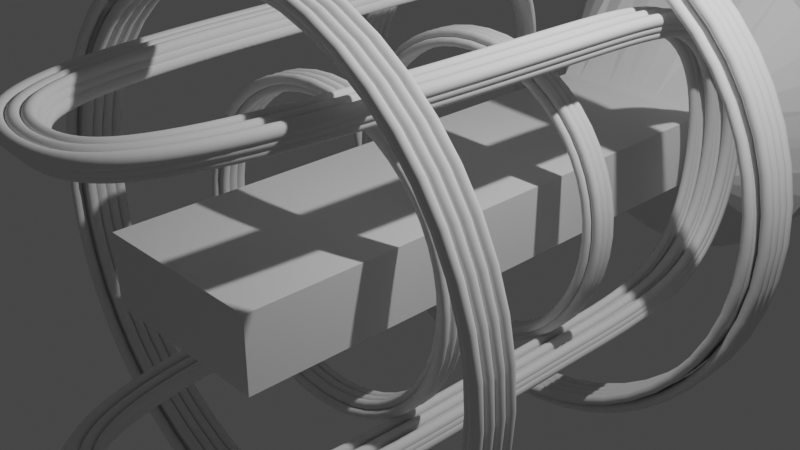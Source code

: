 # Source: SciCell.blend  (saved by Blender 2.93.20; exported with 4.5.12 LTS)
import bpy
from mathutils import Matrix  # noqa: F401  (used for matrix-valued properties, if any)

bpy.ops.wm.read_factory_settings(use_empty=True)
scene = bpy.context.scene
scene.name = 'Scene'

# ---- collections
col_collection = bpy.data.collections.new('Collection'); scene.collection.children.link(col_collection)

# ---- world
world_world = bpy.data.worlds.new('World'); scene.world = world_world
world_world.use_nodes = True; world_world.node_tree.nodes.clear()
_N = world_world.node_tree.nodes; _L = world_world.node_tree.links
n0 = _N.new('ShaderNodeOutputWorld'); n0.name = 'World Output'; n0.location = (300, 300)
n1 = _N.new('ShaderNodeBackground'); n1.name = 'Background'; n1.location = (10, 300)
n1.inputs[0].default_value = (0.05088, 0.05088, 0.05088, 1.0)
_L.new(n1.outputs[0], n0.inputs[0])
n0.is_active_output = True
world_world.color = (0.05088, 0.05088, 0.05088)
world_world.use_sun_shadow = False
world_world.sun_shadow_jitter_overblur = 0.0

# ---- cameras
cam_camera = bpy.data.cameras.new('Camera')
cam_camera.clip_end = 100.0
cam_camera.ortho_scale = 7.314

# ---- lights
light_light = bpy.data.lights.new('Light', 'POINT')
light_light.transmission_factor = 0.0
light_light.energy = 1000.0
light_light.shadow_soft_size = 0.1
light_light.shadow_maximum_resolution = 0.006
light_light.use_absolute_resolution = True

# ---- meshes
me_cube_002 = bpy.data.meshes.new('Cube.002')
me_cube_002.from_pydata([(-1.0, -4.595, -0.3948), (-1.0, -4.595, 0.3948), (-1.0, 1.885, -0.3948), (-1.0, 1.885, 0.3948), (1.0, -4.595, -0.3948), (1.0, -4.595, 0.3948), (1.0, 1.885, -0.3948), (1.0, 1.885, 0.3948), (0.0, 5.139, 2.0), (0.0, 3.139, 2.0), (0.3902, 5.139, 1.962), (0.3902, 3.139, 1.962), (0.7654, 5.139, 1.848), (0.7654, 3.139, 1.848), (1.111, 5.139, 1.663), (1.111, 3.139, 1.663), (1.414, 5.139, 1.414), (1.414, 3.139, 1.414), (1.663, 5.139, 1.111), (1.663, 3.139, 1.111), (1.848, 5.139, 0.7654), (1.848, 3.139, 0.7654), (1.962, 5.139, 0.3902), (1.962, 3.139, 0.3902), (2.0, 5.139, -4.371e-08), (2.0, 3.139, -1.311e-07), (1.962, 5.139, -0.3902), (1.962, 3.139, -0.3902), (1.848, 5.139, -0.7654), (1.848, 3.139, -0.7654), (1.663, 5.139, -1.111), (1.663, 3.139, -1.111), (1.414, 5.139, -1.414), (1.414, 3.139, -1.414), (1.111, 5.139, -1.663), (1.111, 3.139, -1.663), (0.7654, 5.139, -1.848), (0.7654, 3.139, -1.848), (0.3902, 5.139, -1.962), (0.3902, 3.139, -1.962), (-1.748e-07, 5.139, -2.0), (-1.748e-07, 3.139, -2.0), (-0.3902, 5.139, -1.962), (-0.3902, 3.139, -1.962), (-0.7654, 5.139, -1.848), (-0.7654, 3.139, -1.848), (-1.111, 5.139, -1.663), (-1.111, 3.139, -1.663), (-1.414, 5.139, -1.414), (-1.414, 3.139, -1.414), (-1.663, 5.139, -1.111), (-1.663, 3.139, -1.111), (-1.848, 5.139, -0.7654), (-1.848, 3.139, -0.7654), (-1.962, 5.139, -0.3902), (-1.962, 3.139, -0.3902), (-2.0, 5.139, 6.756e-08), (-2.0, 3.139, -1.986e-08), (-1.962, 5.139, 0.3902), (-1.962, 3.139, 0.3902), (-1.848, 5.139, 0.7654), (-1.848, 3.139, 0.7654), (-1.663, 5.139, 1.111), (-1.663, 3.139, 1.111), (-1.414, 5.139, 1.414), (-1.414, 3.139, 1.414), (-1.111, 5.139, 1.663), (-1.111, 3.139, 1.663), (-0.7654, 5.139, 1.848), (-0.7654, 3.139, 1.848), (-0.3902, 5.139, 1.962), (-0.3902, 3.139, 1.962), (-1.0, 0.6283, -0.3948), (-1.0, -0.6283, -0.3948), (-1.0, -4.595, -0.1316), (-1.0, -4.595, 0.1316), (-1.0, -0.6283, 0.3948), (-1.0, 0.6283, 0.3948), (-1.0, 1.885, 0.1316), (-1.0, 1.885, -0.1316), (0.3333, 1.885, -0.3948), (-0.3333, 1.885, -0.3948), (-0.3333, 1.885, 0.3948), (0.3333, 1.885, 0.3948), (1.0, 1.885, 0.1316), (1.0, 1.885, -0.1316), (1.0, -0.6283, -0.3948), (1.0, 0.6283, -0.3948), (1.0, 0.6283, 0.3948), (1.0, -0.6283, 0.3948), (1.0, -4.595, 0.1316), (1.0, -4.595, -0.1316), (-0.3333, -4.595, -0.3948), (0.3333, -4.595, -0.3948), (0.3333, -4.595, 0.3948), (-0.3333, -4.595, 0.3948), (0.3333, 0.6283, 0.3948), (0.3333, -0.6283, 0.3948), (-0.3333, 0.6283, 0.3948), (-0.3333, -0.6283, 0.3948), (-0.3333, 0.6283, -0.3948), (-0.3333, -0.6283, -0.3948), (0.3333, 0.6283, -0.3948), (0.3333, -0.6283, -0.3948), (1.0, 0.6283, -0.1316), (1.0, -0.6283, -0.1316), (1.0, 0.6283, 0.1316), (1.0, -0.6283, 0.1316), (-0.3333, -4.595, -0.1316), (-0.3333, -4.595, 0.1316), (0.3333, -4.595, -0.1316), (0.3333, -4.595, 0.1316), (-1.0, -0.6283, -0.1316), (-1.0, 0.6283, -0.1316), (-1.0, -0.6283, 0.1316), (-1.0, 0.6283, 0.1316), (-1.0, 1.047, 0.3948), (-1.0, 1.466, 0.3948), (-1.0, 1.885, -0.2193), (-1.0, 1.885, -0.3071), (-0.5556, 1.885, -0.3948), (-0.7778, 1.885, -0.3948), (0.5556, 1.885, 0.3948), (0.7778, 1.885, 0.3948), (1.0, 1.885, -0.2193), (1.0, 1.885, -0.3071), (1.0, 1.047, -0.3948), (1.0, 1.466, -0.3948), (-1.0, 1.466, -0.3948), (-1.0, 1.047, -0.3948), (-1.0, 1.885, 0.3071), (-1.0, 1.885, 0.2193), (-1.0, 1.885, 0.04387), (-1.0, 1.885, -0.04387), (0.7778, 1.885, -0.3948), (0.5556, 1.885, -0.3948), (0.1111, 1.885, -0.3948), (-0.1111, 1.885, -0.3948), (-0.7778, 1.885, 0.3948), (-0.5556, 1.885, 0.3948), (-0.1111, 1.885, 0.3948), (0.1111, 1.885, 0.3948), (1.0, 1.885, 0.3071), (1.0, 1.885, 0.2193), (1.0, 1.885, 0.04387), (1.0, 1.885, -0.04387), (1.0, 1.466, 0.3948), (1.0, 1.047, 0.3948), (0.3333, 1.466, 0.3948), (0.3333, 1.047, 0.3948), (-0.3333, 1.466, 0.3948), (-0.3333, 1.047, 0.3948), (0.5556, 0.6283, 0.3948), (0.7778, 0.6283, 0.3948), (-0.1111, 0.6283, 0.3948), (0.1111, 0.6283, 0.3948), (-0.7778, 0.6283, 0.3948), (-0.5556, 0.6283, 0.3948), (-0.3333, 1.466, -0.3948), (-0.3333, 1.047, -0.3948), (0.3333, 1.466, -0.3948), (0.3333, 1.047, -0.3948), (-0.5556, 0.6283, -0.3948), (-0.7778, 0.6283, -0.3948), (0.1111, 0.6283, -0.3948), (-0.1111, 0.6283, -0.3948), (0.7778, 0.6283, -0.3948), (0.5556, 0.6283, -0.3948), (1.0, 1.466, -0.1316), (1.0, 1.047, -0.1316), (1.0, 1.466, 0.1316), (1.0, 1.047, 0.1316), (1.0, 0.6283, -0.2193), (1.0, 0.6283, -0.3071), (1.0, 0.6283, 0.04387), (1.0, 0.6283, -0.04387), (1.0, 0.6283, 0.3071), (1.0, 0.6283, 0.2193), (-1.0, 1.047, -0.1316), (-1.0, 1.466, -0.1316), (-1.0, 1.047, 0.1316), (-1.0, 1.466, 0.1316), (-1.0, 0.6283, -0.2193), (-1.0, 0.6283, -0.3071), (-1.0, 0.6283, 0.04387), (-1.0, 0.6283, -0.04387), (-1.0, 0.6283, 0.3071), (-1.0, 0.6283, 0.2193), (-1.0, 1.047, -0.04387), (-1.0, 1.466, -0.04387), (-1.0, 1.047, 0.04387), (-1.0, 1.466, 0.04387), (-1.0, 1.047, -0.3071), (-1.0, 1.466, -0.3071), (-1.0, 1.047, -0.2193), (-1.0, 1.466, -0.2193), (1.0, 1.466, 0.2193), (1.0, 1.047, 0.2193), (1.0, 1.466, 0.3071), (1.0, 1.047, 0.3071), (1.0, 1.466, -0.04387), (1.0, 1.047, -0.04387), (1.0, 1.466, 0.04387), (1.0, 1.047, 0.04387), (1.0, 1.466, -0.3071), (1.0, 1.047, -0.3071), (1.0, 1.466, -0.2193), (1.0, 1.047, -0.2193), (0.5556, 1.466, -0.3948), (0.5556, 1.047, -0.3948), (0.7778, 1.466, -0.3948), (0.7778, 1.047, -0.3948), (-0.1111, 1.466, -0.3948), (-0.1111, 1.047, -0.3948), (0.1111, 1.466, -0.3948), (0.1111, 1.047, -0.3948), (-0.7778, 1.466, -0.3948), (-0.7778, 1.047, -0.3948), (-0.5556, 1.466, -0.3948), (-0.5556, 1.047, -0.3948), (-0.5556, 1.466, 0.3948), (-0.5556, 1.047, 0.3948), (-0.7778, 1.466, 0.3948), (-0.7778, 1.047, 0.3948), (0.1111, 1.466, 0.3948), (0.1111, 1.047, 0.3948), (-0.1111, 1.466, 0.3948), (-0.1111, 1.047, 0.3948), (0.7778, 1.466, 0.3948), (0.7778, 1.047, 0.3948), (0.5556, 1.466, 0.3948), (0.5556, 1.047, 0.3948), (-1.0, 1.047, 0.2193), (-1.0, 1.466, 0.2193), (-1.0, 1.047, 0.3071), (-1.0, 1.466, 0.3071)], [], [(235, 117, 3, 130), (111, 90, 5, 94), (107, 89, 5, 90), (103, 86, 4, 93), (99, 76, 1, 95), (8, 9, 11, 10), (10, 11, 13, 12), (12, 13, 15, 14), (14, 15, 17, 16), (16, 17, 19, 18), (18, 19, 21, 20), (20, 21, 23, 22), (22, 23, 25, 24), (24, 25, 27, 26), (26, 27, 29, 28), (28, 29, 31, 30), (30, 31, 33, 32), (32, 33, 35, 34), (34, 35, 37, 36), (36, 37, 39, 38), (38, 39, 41, 40), (40, 41, 43, 42), (42, 43, 45, 44), (44, 45, 47, 46), (46, 47, 49, 48), (48, 49, 51, 50), (50, 51, 53, 52), (52, 53, 55, 54), (54, 55, 57, 56), (56, 57, 59, 58), (58, 59, 61, 60), (60, 61, 63, 62), (62, 63, 65, 64), (64, 65, 67, 66), (66, 67, 69, 68), (68, 69, 71, 70), (70, 71, 9, 8), (89, 97, 94, 5), (97, 99, 95, 94), (231, 149, 96, 152), (88, 153, 152, 96, 97, 89), (227, 151, 98, 154), (96, 155, 154, 98, 99, 97), (223, 116, 77, 156), (98, 157, 156, 77, 76, 99), (73, 101, 92, 0), (101, 103, 93, 92), (219, 159, 100, 162), (72, 163, 162, 100, 101, 73), (215, 161, 102, 164), (100, 165, 164, 102, 103, 101), (211, 126, 87, 166), (102, 167, 166, 87, 86, 103), (86, 105, 91, 4), (105, 107, 90, 91), (207, 169, 104, 172), (87, 173, 172, 104, 105, 86), (203, 171, 106, 174), (104, 175, 174, 106, 107, 105), (199, 147, 88, 176), (106, 177, 176, 88, 89, 107), (75, 109, 95, 1), (109, 111, 94, 95), (0, 92, 108, 74), (74, 108, 109, 75), (92, 93, 110, 108), (108, 110, 111, 109), (93, 4, 91, 110), (110, 91, 90, 111), (195, 179, 79, 118), (191, 181, 78, 132), (0, 74, 112, 73), (73, 112, 113, 182, 183, 72), (74, 75, 114, 112), (112, 114, 115, 184, 185, 113), (75, 1, 76, 114), (114, 76, 77, 186, 187, 115), (179, 189, 133, 79), (189, 191, 132, 133), (113, 185, 188, 178), (178, 188, 189, 179), (185, 184, 190, 188), (188, 190, 191, 189), (184, 115, 180, 190), (190, 180, 181, 191), (128, 193, 119, 2), (193, 195, 118, 119), (72, 183, 192, 129), (129, 192, 193, 128), (183, 182, 194, 192), (192, 194, 195, 193), (182, 113, 178, 194), (194, 178, 179, 195), (171, 197, 177, 106), (197, 199, 176, 177), (84, 143, 196, 170), (170, 196, 197, 171), (143, 142, 198, 196), (196, 198, 199, 197), (142, 7, 146, 198), (198, 146, 147, 199), (169, 201, 175, 104), (201, 203, 174, 175), (85, 145, 200, 168), (168, 200, 201, 169), (145, 144, 202, 200), (200, 202, 203, 201), (144, 84, 170, 202), (202, 170, 171, 203), (126, 205, 173, 87), (205, 207, 172, 173), (6, 125, 204, 127), (127, 204, 205, 126), (125, 124, 206, 204), (204, 206, 207, 205), (124, 85, 168, 206), (206, 168, 169, 207), (161, 209, 167, 102), (209, 211, 166, 167), (80, 135, 208, 160), (160, 208, 209, 161), (135, 134, 210, 208), (208, 210, 211, 209), (134, 6, 127, 210), (210, 127, 126, 211), (159, 213, 165, 100), (213, 215, 164, 165), (81, 137, 212, 158), (158, 212, 213, 159), (137, 136, 214, 212), (212, 214, 215, 213), (136, 80, 160, 214), (214, 160, 161, 215), (129, 217, 163, 72), (217, 219, 162, 163), (2, 121, 216, 128), (128, 216, 217, 129), (121, 120, 218, 216), (216, 218, 219, 217), (120, 81, 158, 218), (218, 158, 159, 219), (151, 221, 157, 98), (221, 223, 156, 157), (82, 139, 220, 150), (150, 220, 221, 151), (139, 138, 222, 220), (220, 222, 223, 221), (138, 3, 117, 222), (222, 117, 116, 223), (149, 225, 155, 96), (225, 227, 154, 155), (83, 141, 224, 148), (148, 224, 225, 149), (141, 140, 226, 224), (224, 226, 227, 225), (140, 82, 150, 226), (226, 150, 151, 227), (147, 229, 153, 88), (229, 231, 152, 153), (7, 123, 228, 146), (146, 228, 229, 147), (123, 122, 230, 228), (228, 230, 231, 229), (122, 83, 148, 230), (230, 148, 149, 231), (181, 233, 131, 78), (233, 235, 130, 131), (115, 187, 232, 180), (180, 232, 233, 181), (187, 186, 234, 232), (232, 234, 235, 233), (186, 77, 116, 234), (234, 116, 117, 235), (69, 67, 138), (123, 15, 13), (45, 81, 120), (43, 137, 81), (41, 136, 137), (39, 80, 136), (37, 135, 80), (135, 37, 134), (2, 49, 47), (31, 6, 33), (21, 19, 7), (59, 130, 3), (25, 144, 145), (25, 23, 143), (59, 131, 130), (143, 23, 142), (142, 23, 7), (35, 33, 6), (37, 35, 134), (13, 83, 122), (11, 141, 83), (9, 140, 141), (71, 82, 140), (69, 139, 82), (139, 69, 138), (7, 17, 15), (63, 3, 65), (79, 57, 118), (67, 65, 3), (25, 85, 124), (57, 133, 132), (84, 144, 25), (84, 25, 143), (118, 55, 119), (119, 55, 2), (121, 2, 47), (120, 121, 45), (45, 43, 81), (43, 41, 137), (41, 39, 136), (39, 37, 80), (79, 133, 57), (134, 35, 6), (31, 29, 6), (23, 21, 7), (27, 25, 124), (25, 145, 85), (57, 55, 118), (27, 125, 6), (53, 51, 2), (19, 17, 7), (123, 7, 15), (122, 123, 13), (13, 11, 83), (11, 9, 141), (9, 71, 140), (71, 69, 82), (121, 47, 45), (138, 67, 3), (63, 61, 3), (55, 53, 2), (59, 57, 131), (57, 132, 78), (57, 78, 131), (27, 124, 125), (61, 59, 3), (51, 49, 2), (29, 27, 6)])
_uv = me_cube_002.uv_layers.new(name='UVMap')
_uv.uv.foreach_set('vector', [0.5972, 0.2222, 0.625, 0.2222, 0.625, 0.25, 0.5972, 0.25, 0.5694, 0.75, 0.5417, 0.75, 0.625, 0.75, 0.7083, 0.75, 0.5417, 0.6667, 0.625, 0.6667, 0.625, 0.75, 0.5417, 0.75, 0.2917, 0.6667, 0.375, 0.6667, 0.375, 0.75, 0.2917, 0.75, 0.7917, 0.6667, 0.875, 0.6667, 0.875, 0.75, 0.7917, 0.75, 1.0, 0.5, 1.0, 1.0, 0.9688, 1.0, 0.9688, 0.5, 0.9688, 0.5, 0.9688, 1.0, 0.9375, 1.0, 0.9375, 0.5, 0.9375, 0.5, 0.9375, 1.0, 0.9062, 1.0, 0.9062, 0.5, 0.9062, 0.5, 0.9062, 1.0, 0.875, 1.0, 0.875, 0.5, 0.875, 0.5, 0.875, 1.0, 0.8438, 1.0, 0.8438, 0.5, 0.8438, 0.5, 0.8438, 1.0, 0.8125, 1.0, 0.8125, 0.5, 0.8125, 0.5, 0.8125, 1.0, 0.7812, 1.0, 0.7812, 0.5, 0.7812, 0.5, 0.7812, 1.0, 0.75, 1.0, 0.75, 0.5, 0.75, 0.5, 0.75, 1.0, 0.7188, 1.0, 0.7188, 0.5, 0.7188, 0.5, 0.7188, 1.0, 0.6875, 1.0, 0.6875, 0.5, 0.6875, 0.5, 0.6875, 1.0, 0.6562, 1.0, 0.6562, 0.5, 0.6562, 0.5, 0.6562, 1.0, 0.625, 1.0, 0.625, 0.5, 0.625, 0.5, 0.625, 1.0, 0.5938, 1.0, 0.5938, 0.5, 0.5938, 0.5, 0.5938, 1.0, 0.5625, 1.0, 0.5625, 0.5, 0.5625, 0.5, 0.5625, 1.0, 0.5312, 1.0, 0.5312, 0.5, 0.5312, 0.5, 0.5312, 1.0, 0.5, 1.0, 0.5, 0.5, 0.5, 0.5, 0.5, 1.0, 0.4688, 1.0, 0.4688, 0.5, 0.4688, 0.5, 0.4688, 1.0, 0.4375, 1.0, 0.4375, 0.5, 0.4375, 0.5, 0.4375, 1.0, 0.4062, 1.0, 0.4062, 0.5, 0.4062, 0.5, 0.4062, 1.0, 0.375, 1.0, 0.375, 0.5, 0.375, 0.5, 0.375, 1.0, 0.3438, 1.0, 0.3438, 0.5, 0.3438, 0.5, 0.3438, 1.0, 0.3125, 1.0, 0.3125, 0.5, 0.3125, 0.5, 0.3125, 1.0, 0.2812, 1.0, 0.2812, 0.5, 0.2812, 0.5, 0.2812, 1.0, 0.25, 1.0, 0.25, 0.5, 0.25, 0.5, 0.25, 1.0, 0.2188, 1.0, 0.2188, 0.5, 0.2188, 0.5, 0.2188, 1.0, 0.1875, 1.0, 0.1875, 0.5, 0.1875, 0.5, 0.1875, 1.0, 0.1562, 1.0, 0.1562, 0.5, 0.1562, 0.5, 0.1562, 1.0, 0.125, 1.0, 0.125, 0.5, 0.125, 0.5, 0.125, 1.0, 0.09375, 1.0, 0.09375, 0.5, 0.09375, 0.5, 0.09375, 1.0, 0.0625, 1.0, 0.0625, 0.5, 0.0625, 0.5, 0.0625, 1.0, 0.03125, 1.0, 0.03125, 0.5, 0.03125, 0.5, 0.03125, 1.0, 0.0, 1.0, 0.0, 0.5, 0.625, 0.6667, 0.7083, 0.6667, 0.7083, 0.75, 0.625, 0.75, 0.7083, 0.6667, 0.7917, 0.6667, 0.7917, 0.75, 0.7083, 0.75, 0.6806, 0.5556, 0.7083, 0.5556, 0.7083, 0.5833, 0.6806, 0.5833, 0.625, 0.5833, 0.6528, 0.5833, 0.6806, 0.5833, 0.7083, 0.5833, 0.7083, 0.6667, 0.625, 0.6667, 0.7639, 0.5556, 0.7917, 0.5556, 0.7917, 0.5833, 0.7639, 0.5833, 0.7083, 0.5833, 0.7361, 0.5833, 0.7639, 0.5833, 0.7917, 0.5833, 0.7917, 0.6667, 0.7083, 0.6667, 0.8472, 0.5556, 0.875, 0.5556, 0.875, 0.5833, 0.8472, 0.5833, 0.7917, 0.5833, 0.8194, 0.5833, 0.8472, 0.5833, 0.875, 0.5833, 0.875, 0.6667, 0.7917, 0.6667, 0.125, 0.6667, 0.2083, 0.6667, 0.2083, 0.75, 0.125, 0.75, 0.2083, 0.6667, 0.2917, 0.6667, 0.2917, 0.75, 0.2083, 0.75, 0.1806, 0.5556, 0.2083, 0.5556, 0.2083, 0.5833, 0.1806, 0.5833, 0.125, 0.5833, 0.1528, 0.5833, 0.1806, 0.5833, 0.2083, 0.5833, 0.2083, 0.6667, 0.125, 0.6667, 0.2639, 0.5556, 0.2917, 0.5556, 0.2917, 0.5833, 0.2639, 0.5833, 0.2083, 0.5833, 0.2361, 0.5833, 0.2639, 0.5833, 0.2917, 0.5833, 0.2917, 0.6667, 0.2083, 0.6667, 0.3472, 0.5556, 0.375, 0.5556, 0.375, 0.5833, 0.3472, 0.5833, 0.2917, 0.5833, 0.3194, 0.5833, 0.3472, 0.5833, 0.375, 0.5833, 0.375, 0.6667, 0.2917, 0.6667, 0.375, 0.6667, 0.4583, 0.6667, 0.4583, 0.75, 0.375, 0.75, 0.4583, 0.6667, 0.5417, 0.6667, 0.5417, 0.75, 0.4583, 0.75, 0.4306, 0.5556, 0.4583, 0.5556, 0.4583, 0.5833, 0.4306, 0.5833, 0.375, 0.5833, 0.4028, 0.5833, 0.4306, 0.5833, 0.4583, 0.5833, 0.4583, 0.6667, 0.375, 0.6667, 0.5139, 0.5556, 0.5417, 0.5556, 0.5417, 0.5833, 0.5139, 0.5833, 0.4583, 0.5833, 0.4861, 0.5833, 0.5139, 0.5833, 0.5417, 0.5833, 0.5417, 0.6667, 0.4583, 0.6667, 0.5972, 0.5556, 0.625, 0.5556, 0.625, 0.5833, 0.5972, 0.5833, 0.5417, 0.5833, 0.5694, 0.5833, 0.5972, 0.5833, 0.625, 0.5833, 0.625, 0.6667, 0.5417, 0.6667, 0.625, 0.75, 0.5972, 0.75, 0.7917, 0.75, 0.875, 0.75, 0.5972, 0.75, 0.5694, 0.75, 0.7083, 0.75, 0.7917, 0.75, 0.125, 0.75, 0.2083, 0.75, 0.4028, 0.75, 0.375, 0.75, 0.375, 0.75, 0.4028, 0.75, 0.5972, 0.75, 0.625, 0.75, 0.2083, 0.75, 0.2917, 0.75, 0.4306, 0.75, 0.4028, 0.75, 0.4028, 0.75, 0.4306, 0.75, 0.5694, 0.75, 0.5972, 0.75, 0.2917, 0.75, 0.375, 0.75, 0.4583, 0.75, 0.4306, 0.75, 0.4306, 0.75, 0.4583, 0.75, 0.5417, 0.75, 0.5694, 0.75, 0.4306, 0.2222, 0.4583, 0.2222, 0.4583, 0.25, 0.4306, 0.25, 0.5139, 0.2222, 0.5417, 0.2222, 0.5417, 0.25, 0.5139, 0.25, 0.375, 0.0, 0.4583, 0.0, 0.4583, 0.08333, 0.375, 0.08333, 0.375, 0.08333, 0.4583, 0.08333, 0.4583, 0.1667, 0.4306, 0.1667, 0.4028, 0.1667, 0.375, 0.1667, 0.4583, 0.0, 0.5417, 0.0, 0.5417, 0.08333, 0.4583, 0.08333, 0.4583, 0.08333, 0.5417, 0.08333, 0.5417, 0.1667, 0.5139, 0.1667, 0.4861, 0.1667, 0.4583, 0.1667, 0.5417, 0.0, 0.625, 0.0, 0.625, 0.08333, 0.5417, 0.08333, 0.5417, 0.08333, 0.625, 0.08333, 0.625, 0.1667, 0.5972, 0.1667, 0.5694, 0.1667, 0.5417, 0.1667, 0.4583, 0.2222, 0.4861, 0.2222, 0.4861, 0.25, 0.4583, 0.25, 0.4861, 0.2222, 0.5139, 0.2222, 0.5139, 0.25, 0.4861, 0.25, 0.4583, 0.1667, 0.4861, 0.1667, 0.4861, 0.1944, 0.4583, 0.1944, 0.4583, 0.1944, 0.4861, 0.1944, 0.4861, 0.2222, 0.4583, 0.2222, 0.4861, 0.1667, 0.5139, 0.1667, 0.5139, 0.1944, 0.4861, 0.1944, 0.4861, 0.1944, 0.5139, 0.1944, 0.5139, 0.2222, 0.4861, 0.2222, 0.5139, 0.1667, 0.5417, 0.1667, 0.5417, 0.1944, 0.5139, 0.1944, 0.5139, 0.1944, 0.5417, 0.1944, 0.5417, 0.2222, 0.5139, 0.2222, 0.375, 0.2222, 0.4028, 0.2222, 0.4028, 0.25, 0.375, 0.25, 0.4028, 0.2222, 0.4306, 0.2222, 0.4306, 0.25, 0.4028, 0.25, 0.375, 0.1667, 0.4028, 0.1667, 0.4028, 0.1944, 0.375, 0.1944, 0.375, 0.1944, 0.4028, 0.1944, 0.4028, 0.2222, 0.375, 0.2222, 0.4028, 0.1667, 0.4306, 0.1667, 0.4306, 0.1944, 0.4028, 0.1944, 0.4028, 0.1944, 0.4306, 0.1944, 0.4306, 0.2222, 0.4028, 0.2222, 0.4306, 0.1667, 0.4583, 0.1667, 0.4583, 0.1944, 0.4306, 0.1944, 0.4306, 0.1944, 0.4583, 0.1944, 0.4583, 0.2222, 0.4306, 0.2222, 0.5417, 0.5556, 0.5694, 0.5556, 0.5694, 0.5833, 0.5417, 0.5833, 0.5694, 0.5556, 0.5972, 0.5556, 0.5972, 0.5833, 0.5694, 0.5833, 0.5417, 0.5, 0.5694, 0.5, 0.5694, 0.5278, 0.5417, 0.5278, 0.5417, 0.5278, 0.5694, 0.5278, 0.5694, 0.5556, 0.5417, 0.5556, 0.5694, 0.5, 0.5972, 0.5, 0.5972, 0.5278, 0.5694, 0.5278, 0.5694, 0.5278, 0.5972, 0.5278, 0.5972, 0.5556, 0.5694, 0.5556, 0.5972, 0.5, 0.625, 0.5, 0.625, 0.5278, 0.5972, 0.5278, 0.5972, 0.5278, 0.625, 0.5278, 0.625, 0.5556, 0.5972, 0.5556, 0.4583, 0.5556, 0.4861, 0.5556, 0.4861, 0.5833, 0.4583, 0.5833, 0.4861, 0.5556, 0.5139, 0.5556, 0.5139, 0.5833, 0.4861, 0.5833, 0.4583, 0.5, 0.4861, 0.5, 0.4861, 0.5278, 0.4583, 0.5278, 0.4583, 0.5278, 0.4861, 0.5278, 0.4861, 0.5556, 0.4583, 0.5556, 0.4861, 0.5, 0.5139, 0.5, 0.5139, 0.5278, 0.4861, 0.5278, 0.4861, 0.5278, 0.5139, 0.5278, 0.5139, 0.5556, 0.4861, 0.5556, 0.5139, 0.5, 0.5417, 0.5, 0.5417, 0.5278, 0.5139, 0.5278, 0.5139, 0.5278, 0.5417, 0.5278, 0.5417, 0.5556, 0.5139, 0.5556, 0.375, 0.5556, 0.4028, 0.5556, 0.4028, 0.5833, 0.375, 0.5833, 0.4028, 0.5556, 0.4306, 0.5556, 0.4306, 0.5833, 0.4028, 0.5833, 0.375, 0.5, 0.4028, 0.5, 0.4028, 0.5278, 0.375, 0.5278, 0.375, 0.5278, 0.4028, 0.5278, 0.4028, 0.5556, 0.375, 0.5556, 0.4028, 0.5, 0.4306, 0.5, 0.4306, 0.5278, 0.4028, 0.5278, 0.4028, 0.5278, 0.4306, 0.5278, 0.4306, 0.5556, 0.4028, 0.5556, 0.4306, 0.5, 0.4583, 0.5, 0.4583, 0.5278, 0.4306, 0.5278, 0.4306, 0.5278, 0.4583, 0.5278, 0.4583, 0.5556, 0.4306, 0.5556, 0.2917, 0.5556, 0.3194, 0.5556, 0.3194, 0.5833, 0.2917, 0.5833, 0.3194, 0.5556, 0.3472, 0.5556, 0.3472, 0.5833, 0.3194, 0.5833, 0.2917, 0.5, 0.3194, 0.5, 0.3194, 0.5278, 0.2917, 0.5278, 0.2917, 0.5278, 0.3194, 0.5278, 0.3194, 0.5556, 0.2917, 0.5556, 0.3194, 0.5, 0.3472, 0.5, 0.3472, 0.5278, 0.3194, 0.5278, 0.3194, 0.5278, 0.3472, 0.5278, 0.3472, 0.5556, 0.3194, 0.5556, 0.3472, 0.5, 0.375, 0.5, 0.375, 0.5278, 0.3472, 0.5278, 0.3472, 0.5278, 0.375, 0.5278, 0.375, 0.5556, 0.3472, 0.5556, 0.2083, 0.5556, 0.2361, 0.5556, 0.2361, 0.5833, 0.2083, 0.5833, 0.2361, 0.5556, 0.2639, 0.5556, 0.2639, 0.5833, 0.2361, 0.5833, 0.2083, 0.5, 0.2361, 0.5, 0.2361, 0.5278, 0.2083, 0.5278, 0.2083, 0.5278, 0.2361, 0.5278, 0.2361, 0.5556, 0.2083, 0.5556, 0.2361, 0.5, 0.2639, 0.5, 0.2639, 0.5278, 0.2361, 0.5278, 0.2361, 0.5278, 0.2639, 0.5278, 0.2639, 0.5556, 0.2361, 0.5556, 0.2639, 0.5, 0.2917, 0.5, 0.2917, 0.5278, 0.2639, 0.5278, 0.2639, 0.5278, 0.2917, 0.5278, 0.2917, 0.5556, 0.2639, 0.5556, 0.125, 0.5556, 0.1528, 0.5556, 0.1528, 0.5833, 0.125, 0.5833, 0.1528, 0.5556, 0.1806, 0.5556, 0.1806, 0.5833, 0.1528, 0.5833, 0.125, 0.5, 0.1528, 0.5, 0.1528, 0.5278, 0.125, 0.5278, 0.125, 0.5278, 0.1528, 0.5278, 0.1528, 0.5556, 0.125, 0.5556, 0.1528, 0.5, 0.1806, 0.5, 0.1806, 0.5278, 0.1528, 0.5278, 0.1528, 0.5278, 0.1806, 0.5278, 0.1806, 0.5556, 0.1528, 0.5556, 0.1806, 0.5, 0.2083, 0.5, 0.2083, 0.5278, 0.1806, 0.5278, 0.1806, 0.5278, 0.2083, 0.5278, 0.2083, 0.5556, 0.1806, 0.5556, 0.7917, 0.5556, 0.8194, 0.5556, 0.8194, 0.5833, 0.7917, 0.5833, 0.8194, 0.5556, 0.8472, 0.5556, 0.8472, 0.5833, 0.8194, 0.5833, 0.7917, 0.5, 0.8194, 0.5, 0.8194, 0.5278, 0.7917, 0.5278, 0.7917, 0.5278, 0.8194, 0.5278, 0.8194, 0.5556, 0.7917, 0.5556, 0.8194, 0.5, 0.8472, 0.5, 0.8472, 0.5278, 0.8194, 0.5278, 0.8194, 0.5278, 0.8472, 0.5278, 0.8472, 0.5556, 0.8194, 0.5556, 0.8472, 0.5, 0.875, 0.5, 0.875, 0.5278, 0.8472, 0.5278, 0.8472, 0.5278, 0.875, 0.5278, 0.875, 0.5556, 0.8472, 0.5556, 0.7083, 0.5556, 0.7361, 0.5556, 0.7361, 0.5833, 0.7083, 0.5833, 0.7361, 0.5556, 0.7639, 0.5556, 0.7639, 0.5833, 0.7361, 0.5833, 0.7083, 0.5, 0.7361, 0.5, 0.7361, 0.5278, 0.7083, 0.5278, 0.7083, 0.5278, 0.7361, 0.5278, 0.7361, 0.5556, 0.7083, 0.5556, 0.7361, 0.5, 0.7639, 0.5, 0.7639, 0.5278, 0.7361, 0.5278, 0.7361, 0.5278, 0.7639, 0.5278, 0.7639, 0.5556, 0.7361, 0.5556, 0.7639, 0.5, 0.7917, 0.5, 0.7917, 0.5278, 0.7639, 0.5278, 0.7639, 0.5278, 0.7917, 0.5278, 0.7917, 0.5556, 0.7639, 0.5556, 0.625, 0.5556, 0.6528, 0.5556, 0.6528, 0.5833, 0.625, 0.5833, 0.6528, 0.5556, 0.6806, 0.5556, 0.6806, 0.5833, 0.6528, 0.5833, 0.625, 0.5, 0.6528, 0.5, 0.6528, 0.5278, 0.625, 0.5278, 0.625, 0.5278, 0.6528, 0.5278, 0.6528, 0.5556, 0.625, 0.5556, 0.6528, 0.5, 0.6806, 0.5, 0.6806, 0.5278, 0.6528, 0.5278, 0.6528, 0.5278, 0.6806, 0.5278, 0.6806, 0.5556, 0.6528, 0.5556, 0.6806, 0.5, 0.7083, 0.5, 0.7083, 0.5278, 0.6806, 0.5278, 0.6806, 0.5278, 0.7083, 0.5278, 0.7083, 0.5556, 0.6806, 0.5556, 0.5417, 0.2222, 0.5694, 0.2222, 0.5694, 0.25, 0.5417, 0.25, 0.5694, 0.2222, 0.5972, 0.2222, 0.5972, 0.25, 0.5694, 0.25, 0.5417, 0.1667, 0.5694, 0.1667, 0.5694, 0.1944, 0.5417, 0.1944, 0.5417, 0.1944, 0.5694, 0.1944, 0.5694, 0.2222, 0.5417, 0.2222, 0.5694, 0.1667, 0.5972, 0.1667, 0.5972, 0.1944, 0.5694, 0.1944, 0.5694, 0.1944, 0.5972, 0.1944, 0.5972, 0.2222, 0.5694, 0.2222, 0.5972, 0.1667, 0.625, 0.1667, 0.625, 0.1944, 0.5972, 0.1944, 0.5972, 0.1944, 0.625, 0.1944, 0.625, 0.2222, 0.5972, 0.2222, 0.0625, 1.0, 0.09375, 1.0, 0.8472, 0.5, 0.6528, 0.5, 0.9062, 1.0, 0.9375, 1.0, 0.4375, 1.0, 0.2083, 0.5, 0.1806, 0.5, 0.4688, 1.0, 0.2361, 0.5, 0.2083, 0.5, 0.5, 1.0, 0.2639, 0.5, 0.2361, 0.5, 0.5312, 1.0, 0.2917, 0.5, 0.2639, 0.5, 0.5625, 1.0, 0.3194, 0.5, 0.2917, 0.5, 0.3194, 0.5, 0.5625, 1.0, 0.3472, 0.5, 0.125, 0.5, 0.375, 1.0, 0.4062, 1.0, 0.6562, 1.0, 0.375, 0.5, 0.625, 1.0, 0.8125, 1.0, 0.8438, 1.0, 0.625, 0.5, 0.2188, 1.0, 0.5972, 0.25, 0.625, 0.25, 0.75, 1.0, 0.5139, 0.5, 0.4861, 0.5, 0.75, 1.0, 0.7812, 1.0, 0.5694, 0.5, 0.2188, 1.0, 0.5694, 0.25, 0.5972, 0.25, 0.5694, 0.5, 0.7812, 1.0, 0.5972, 0.5, 0.5972, 0.5, 0.7812, 1.0, 0.625, 0.5, 0.5938, 1.0, 0.625, 1.0, 0.375, 0.5, 0.5625, 1.0, 0.5938, 1.0, 0.3472, 0.5, 0.9375, 1.0, 0.7083, 0.5, 0.6806, 0.5, 0.9688, 1.0, 0.7361, 0.5, 0.7083, 0.5, 0.0, 1.0, 0.7639, 0.5, 0.7361, 0.5, 0.03125, 1.0, 0.7917, 0.5, 0.7639, 0.5, 0.0625, 1.0, 0.8194, 0.5, 0.7917, 0.5, 0.8194, 0.5, 0.0625, 1.0, 0.8472, 0.5, 0.625, 0.5, 0.875, 1.0, 0.9062, 1.0, 0.1562, 1.0, 0.625, 0.25, 0.125, 1.0, 0.4583, 0.25, 0.25, 1.0, 0.4306, 0.25, 0.09375, 1.0, 0.125, 1.0, 0.875, 0.5, 0.75, 1.0, 0.4583, 0.5, 0.4306, 0.5, 0.25, 1.0, 0.4861, 0.25, 0.5139, 0.25, 0.5417, 0.5, 0.5139, 0.5, 0.75, 1.0, 0.5417, 0.5, 0.75, 1.0, 0.5694, 0.5, 0.4306, 0.25, 0.2812, 1.0, 0.4028, 0.25, 0.4028, 0.25, 0.2812, 1.0, 0.375, 0.25, 0.1528, 0.5, 0.125, 0.5, 0.4062, 1.0, 0.1806, 0.5, 0.1528, 0.5, 0.4375, 1.0, 0.4375, 1.0, 0.4688, 1.0, 0.2083, 0.5, 0.4688, 1.0, 0.5, 1.0, 0.2361, 0.5, 0.5, 1.0, 0.5312, 1.0, 0.2639, 0.5, 0.5312, 1.0, 0.5625, 1.0, 0.2917, 0.5, 0.4583, 0.25, 0.4861, 0.25, 0.25, 1.0, 0.3472, 0.5, 0.5938, 1.0, 0.375, 0.5, 0.6562, 1.0, 0.6875, 1.0, 0.375, 0.5, 0.7812, 1.0, 0.8125, 1.0, 0.625, 0.5, 0.7188, 1.0, 0.75, 1.0, 0.4306, 0.5, 0.75, 1.0, 0.4861, 0.5, 0.4583, 0.5, 0.25, 1.0, 0.2812, 1.0, 0.4306, 0.25, 0.7188, 1.0, 0.4028, 0.5, 0.375, 0.5, 0.3125, 1.0, 0.3438, 1.0, 0.375, 0.25, 0.8438, 1.0, 0.875, 1.0, 0.625, 0.5, 0.6528, 0.5, 0.625, 0.5, 0.9062, 1.0, 0.6806, 0.5, 0.6528, 0.5, 0.9375, 1.0, 0.9375, 1.0, 0.9688, 1.0, 0.7083, 0.5, 0.9688, 1.0, 1.0, 1.0, 0.7361, 0.5, 0.0, 1.0, 0.03125, 1.0, 0.7639, 0.5, 0.03125, 1.0, 0.0625, 1.0, 0.7917, 0.5, 0.1528, 0.5, 0.4062, 1.0, 0.4375, 1.0, 0.8472, 0.5, 0.09375, 1.0, 0.875, 0.5, 0.1562, 1.0, 0.1875, 1.0, 0.625, 0.25, 0.2812, 1.0, 0.3125, 1.0, 0.375, 0.25, 0.2188, 1.0, 0.25, 1.0, 0.5694, 0.25, 0.25, 1.0, 0.5139, 0.25, 0.5417, 0.25, 0.25, 1.0, 0.5417, 0.25, 0.5694, 0.25, 0.7188, 1.0, 0.4306, 0.5, 0.4028, 0.5, 0.1875, 1.0, 0.2188, 1.0, 0.625, 0.25, 0.3438, 1.0, 0.375, 1.0, 0.375, 0.25, 0.6875, 1.0, 0.7188, 1.0, 0.375, 0.5])
me_cube_002.use_remesh_fix_poles = True
me_cube_002.use_remesh_preserve_attributes = False
me_cube_002.update()

# ---- curves / text
cu_beziercircle = bpy.data.curves.new('BezierCircle', 'CURVE')
cu_beziercircle.dimensions = '3D'
_sp = cu_beziercircle.splines.new('BEZIER'); _sp.bezier_points.add(3)
_sp.bezier_points.foreach_set('co', [1.603, 1.0, 0.0, 0.0, 1.0, 1.603, -1.603, 1.0, 0.0, 0.0, 1.0, -1.603])
_sp.bezier_points.foreach_set('handle_left', [1.603, 1.0, -0.8848, 0.8848, 1.0, 1.603, -1.603, 1.0, 0.8848, -0.8848, 1.0, -1.603])
_sp.bezier_points.foreach_set('handle_right', [1.603, 1.0, 0.8848, -0.8848, 1.0, 1.603, -1.603, 1.0, -0.8848, 0.8848, 1.0, -1.603])
for _p, _l, _r in zip(_sp.bezier_points, ['AUTO', 'AUTO', 'AUTO', 'AUTO'], ['AUTO', 'AUTO', 'AUTO', 'AUTO']): _p.handle_left_type = _l; _p.handle_right_type = _r
_sp.bezier_points.foreach_set('radius', [1.603, 1.603, 1.603, 1.603])
_sp.order_u = 0
_sp.order_v = 0
_sp.use_cyclic_u = True
cu_beziercircle.use_path = True
cu_beziercircle.bevel_depth = 0.03
cu_beziercircle.fill_mode = 'FULL'
cu_beziercircle_001 = bpy.data.curves.new('BezierCircle.001', 'CURVE')
cu_beziercircle_001.dimensions = '3D'
_sp = cu_beziercircle_001.splines.new('BEZIER'); _sp.bezier_points.add(3)
_sp.bezier_points.foreach_set('co', [1.603, -1.0, 0.0, 0.0, -1.0, 1.603, -1.603, -1.0, 0.0, 0.0, -1.0, -1.603])
_sp.bezier_points.foreach_set('handle_left', [1.603, -1.0, -0.8848, 0.8848, -1.0, 1.603, -1.603, -1.0, 0.8848, -0.8848, -1.0, -1.603])
_sp.bezier_points.foreach_set('handle_right', [1.603, -1.0, 0.8848, -0.8848, -1.0, 1.603, -1.603, -1.0, -0.8848, 0.8848, -1.0, -1.603])
for _p, _l, _r in zip(_sp.bezier_points, ['AUTO', 'AUTO', 'AUTO', 'AUTO'], ['AUTO', 'AUTO', 'AUTO', 'AUTO']): _p.handle_left_type = _l; _p.handle_right_type = _r
_sp.bezier_points.foreach_set('radius', [1.603, 1.603, 1.603, 1.603])
_sp.order_u = 0
_sp.order_v = 0
_sp.use_cyclic_u = True
cu_beziercircle_001.use_path = True
cu_beziercircle_001.bevel_depth = 0.03
cu_beziercircle_001.fill_mode = 'FULL'
cu_beziercircle_002 = bpy.data.curves.new('BezierCircle.002', 'CURVE')
cu_beziercircle_002.dimensions = '3D'
_sp = cu_beziercircle_002.splines.new('BEZIER'); _sp.bezier_points.add(3)
_sp.bezier_points.foreach_set('co', [-2.8, -1.9, 0.0, 0.0, -1.9, -2.8, 2.8, -1.9, 0.0, 0.0, -1.9, 2.8])
_sp.bezier_points.foreach_set('handle_left', [-2.8, -1.9, 1.546, -1.546, -1.9, -2.8, 2.8, -1.9, -1.546, 1.546, -1.9, 2.8])
_sp.bezier_points.foreach_set('handle_right', [-2.8, -1.9, -1.546, 1.546, -1.9, -2.8, 2.8, -1.9, 1.546, -1.546, -1.9, 2.8])
for _p, _l, _r in zip(_sp.bezier_points, ['AUTO', 'AUTO', 'AUTO', 'AUTO'], ['AUTO', 'AUTO', 'AUTO', 'AUTO']): _p.handle_left_type = _l; _p.handle_right_type = _r
_sp.bezier_points.foreach_set('radius', [2.8, 2.8, 2.8, 2.8])
_sp.order_u = 0
_sp.order_v = 0
_sp.use_cyclic_u = True
cu_beziercircle_002.use_path = True
cu_beziercircle_002.bevel_depth = 0.02
cu_beziercircle_002.fill_mode = 'FULL'
cu_beziercircle_003 = bpy.data.curves.new('BezierCircle.003', 'CURVE')
cu_beziercircle_003.dimensions = '3D'
_sp = cu_beziercircle_003.splines.new('BEZIER'); _sp.bezier_points.add(3)
_sp.bezier_points.foreach_set('co', [-2.8, 1.9, 0.0, 0.0, 1.9, -2.8, 2.8, 1.9, 0.0, 0.0, 1.9, 2.8])
_sp.bezier_points.foreach_set('handle_left', [-2.8, 1.9, 1.546, -1.546, 1.9, -2.8, 2.8, 1.9, -1.546, 1.546, 1.9, 2.8])
_sp.bezier_points.foreach_set('handle_right', [-2.8, 1.9, -1.546, 1.546, 1.9, -2.8, 2.8, 1.9, 1.546, -1.546, 1.9, 2.8])
for _p, _l, _r in zip(_sp.bezier_points, ['AUTO', 'AUTO', 'AUTO', 'AUTO'], ['AUTO', 'AUTO', 'AUTO', 'AUTO']): _p.handle_left_type = _l; _p.handle_right_type = _r
_sp.bezier_points.foreach_set('radius', [2.8, 2.8, 2.8, 2.8])
_sp.order_u = 0
_sp.order_v = 0
_sp.use_cyclic_u = True
cu_beziercircle_003.use_path = True
cu_beziercircle_003.bevel_depth = 0.02
cu_beziercircle_003.fill_mode = 'FULL'
cu_nurbspath_001 = bpy.data.curves.new('NurbsPath.001', 'CURVE')
cu_nurbspath_001.dimensions = '3D'
_sp = cu_nurbspath_001.splines.new('NURBS'); _sp.points.add(18)
_sp.points.foreach_set('co', [0.1806, -3.736, -1.436, 1.0, 1.395, -3.542, -1.428, 1.0, 1.376, -0.1144, -1.407, 1.0, 1.406, 1.921, -1.391, 1.0, 1.436, 3.957, -1.375, 1.0, 1.549, 3.616, 1.895, 1.0, 1.523, 1.597, 1.903, 1.0, 1.491, -0.551, 1.891, 1.0, 1.234, -3.913, 1.845, 1.0, 0.2448, -3.866, 1.876, 1.0, -1.118, -3.708, 1.842, 1.0, -1.188, -0.4054, 1.895, 1.0, -1.157, 1.367, 1.923, 1.0, -1.24, 3.248, 1.955, 1.0, -1.302, 3.385, 0.59, 1.0, -1.601, 3.52, -1.371, 1.0, -1.511, 1.791, -1.391, 1.0, -1.421, 0.06157, -1.412, 1.0, -1.321, -3.759, -1.454, 1.0])
_sp.points.foreach_set('radius', [3.133, 3.133, 3.133, 3.133, 3.133, 3.133, 3.133, 3.133, 3.133, 3.133, 3.133, 3.133, 3.133, 3.133, 3.133, 3.133, 3.133, 3.133, 3.133])
_sp.order_u = 5
_sp.order_v = 0
_sp.use_cyclic_u = True
cu_nurbspath_001.use_path = True
cu_nurbspath_001.bevel_depth = 0.02
cu_nurbspath_001.fill_mode = 'FULL'

# ---- objects
ob_light = bpy.data.objects.new('Light', light_light)
ob_camera = bpy.data.objects.new('Camera', cam_camera)
ob_cube = bpy.data.objects.new('Cube', me_cube_002)
ob_beziercircle = bpy.data.objects.new('BezierCircle', cu_beziercircle)
ob_beziercircle_001 = bpy.data.objects.new('BezierCircle.001', cu_beziercircle_001)
ob_beziercircle_002 = bpy.data.objects.new('BezierCircle.002', cu_beziercircle_002)
ob_beziercircle_003 = bpy.data.objects.new('BezierCircle.003', cu_beziercircle_003)
ob_nurbspath = bpy.data.objects.new('NurbsPath', cu_nurbspath_001)
ob_empty = bpy.data.objects.new('Empty', None)
ob_empty_001 = bpy.data.objects.new('Empty.001', None)
ob_empty_002 = bpy.data.objects.new('Empty.002', None)

# ---- transforms, parenting, visibility, modifiers, constraints
ob_light.location = (4.076, 1.005, 5.904)
ob_light.rotation_euler = (0.6503, 0.05522, 1.866)
ob_light.lock_rotations_4d = False
ob_light.empty_display_type = 'ARROWS'
ob_light.color = (0.0, 0.0, 0.0, 0.0)
ob_light.lineart.crease_threshold = 0.0
ob_camera.location = (7.359, -6.926, 4.958)
ob_camera.rotation_euler = (1.109, 0.0, 0.8149)
ob_camera.lock_rotations_4d = False
ob_camera.empty_display_type = 'ARROWS'
ob_camera.color = (0.0, 0.0, 0.0, 0.0)
ob_camera.display_type = 'WIRE'
ob_camera.lineart.crease_threshold = 0.0
ob_cube.location = (0.0, 1.953, 0.0)
_m = ob_cube.modifiers.new('Solidify', 'SOLIDIFY')
_m.thickness = 0.03
ob_beziercircle.location = (0.0, 0.0, 0.0)
_m = ob_beziercircle.modifiers.new('Array', 'ARRAY')
_m.count = 3
_m.constant_offset_displace = (1.0, 0.03, 0.56)
_m.relative_offset_displace = (0.0, 0.9, 0.0)
_m = ob_beziercircle.modifiers.new('Array.001', 'ARRAY')
_m.use_relative_offset = False
_m.use_object_offset = True
_m.offset_object = ob_empty
ob_beziercircle_001.location = (0.0, 0.0, 0.0)
_m = ob_beziercircle_001.modifiers.new('Array', 'ARRAY')
_m.count = 3
_m.relative_offset_displace = (0.0, 1.0, 0.0)
_m = ob_beziercircle_001.modifiers.new('Array.001', 'ARRAY')
_m.use_relative_offset = False
_m.use_object_offset = True
_m.offset_object = ob_empty
ob_beziercircle_002.location = (0.0, 0.0, 0.0)
_m = ob_beziercircle_002.modifiers.new('Array', 'ARRAY')
_m.count = 4
_m.relative_offset_displace = (0.0, 1.0, 0.0)
_m = ob_beziercircle_002.modifiers.new('Array.001', 'ARRAY')
_m.use_relative_offset = False
_m.use_object_offset = True
_m.offset_object = ob_empty
ob_beziercircle_003.location = (0.0, 0.0, 0.0)
_m = ob_beziercircle_003.modifiers.new('Array', 'ARRAY')
_m.count = 4
_m.relative_offset_displace = (0.0, 1.0, 0.0)
_m = ob_beziercircle_003.modifiers.new('Array.001', 'ARRAY')
_m.use_relative_offset = False
_m.use_object_offset = True
_m.offset_object = ob_empty
ob_nurbspath.location = (0.0, 0.0, 0.0)
_m = ob_nurbspath.modifiers.new('Array', 'ARRAY')
_m.count = 3
_m.use_relative_offset = False
_m.relative_offset_displace = (0.0, 0.0, 0.0)
_m.use_object_offset = True
_m.offset_object = ob_empty_001
_m = ob_nurbspath.modifiers.new('Array.001', 'ARRAY')
_m.count = 3
_m.use_relative_offset = False
_m.use_object_offset = True
_m.offset_object = ob_empty_002
ob_empty.location = (0.0, 0.0, 0.0)
ob_empty.scale = (1.05, 1.05, 1.05)
ob_empty_001.location = (0.0, 0.0, 0.0)
ob_empty_001.scale = (1.013, 1.014, 1.035)
ob_empty_002.location = (0.0, 0.0, 0.0)
ob_empty_002.scale = (0.89, 0.97, 1.0)

# ---- collection membership
col_collection.objects.link(ob_light)
col_collection.objects.link(ob_camera)
col_collection.objects.link(ob_cube)
col_collection.objects.link(ob_beziercircle)
col_collection.objects.link(ob_beziercircle_001)
col_collection.objects.link(ob_beziercircle_002)
col_collection.objects.link(ob_beziercircle_003)
col_collection.objects.link(ob_nurbspath)
col_collection.objects.link(ob_empty)
col_collection.objects.link(ob_empty_001)
col_collection.objects.link(ob_empty_002)

# ---- scene / render settings (as saved in the file)
scene.camera = ob_camera
scene.frame_start = 1; scene.frame_end = 250; scene.frame_set(1)
scene.render.engine = 'BLENDER_EEVEE_NEXT'
scene.cycles.use_denoising = False
scene.cycles.samples = 128
scene.cycles.sampling_pattern = 'TABULATED_SOBOL'
scene.cycles.use_adaptive_sampling = False
scene.cycles.use_light_tree = False
scene.view_settings.view_transform = 'Filmic'
bpy.context.view_layer.update()
